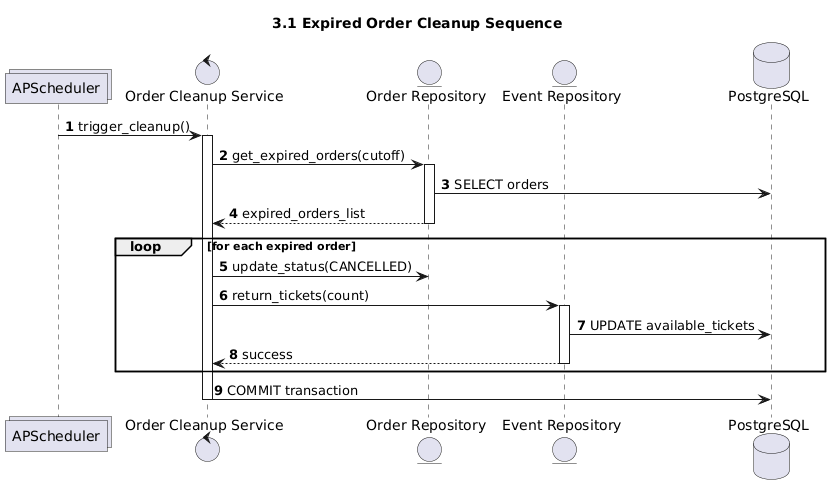

The diagram above was rendered by PlantUML. Its source (embedded in the PNG):
@startuml
title 3.1 Expired Order Cleanup Sequence
autonumber

collections "APScheduler" as SCH
control "Order Cleanup Service" as OCS
entity "Order Repository" as OR
entity "Event Repository" as ER
database "PostgreSQL" as DB

SCH -> OCS : trigger_cleanup()
activate OCS

OCS -> OR : get_expired_orders(cutoff)
activate OR
OR -> DB : SELECT orders
OR --> OCS : expired_orders_list
deactivate OR

loop for each expired order
    OCS -> OR : update_status(CANCELLED)
    OCS -> ER : return_tickets(count)
    activate ER
    ER -> DB : UPDATE available_tickets
    ER --> OCS : success
    deactivate ER
end

OCS -> DB : COMMIT transaction
deactivate OCS
@enduml